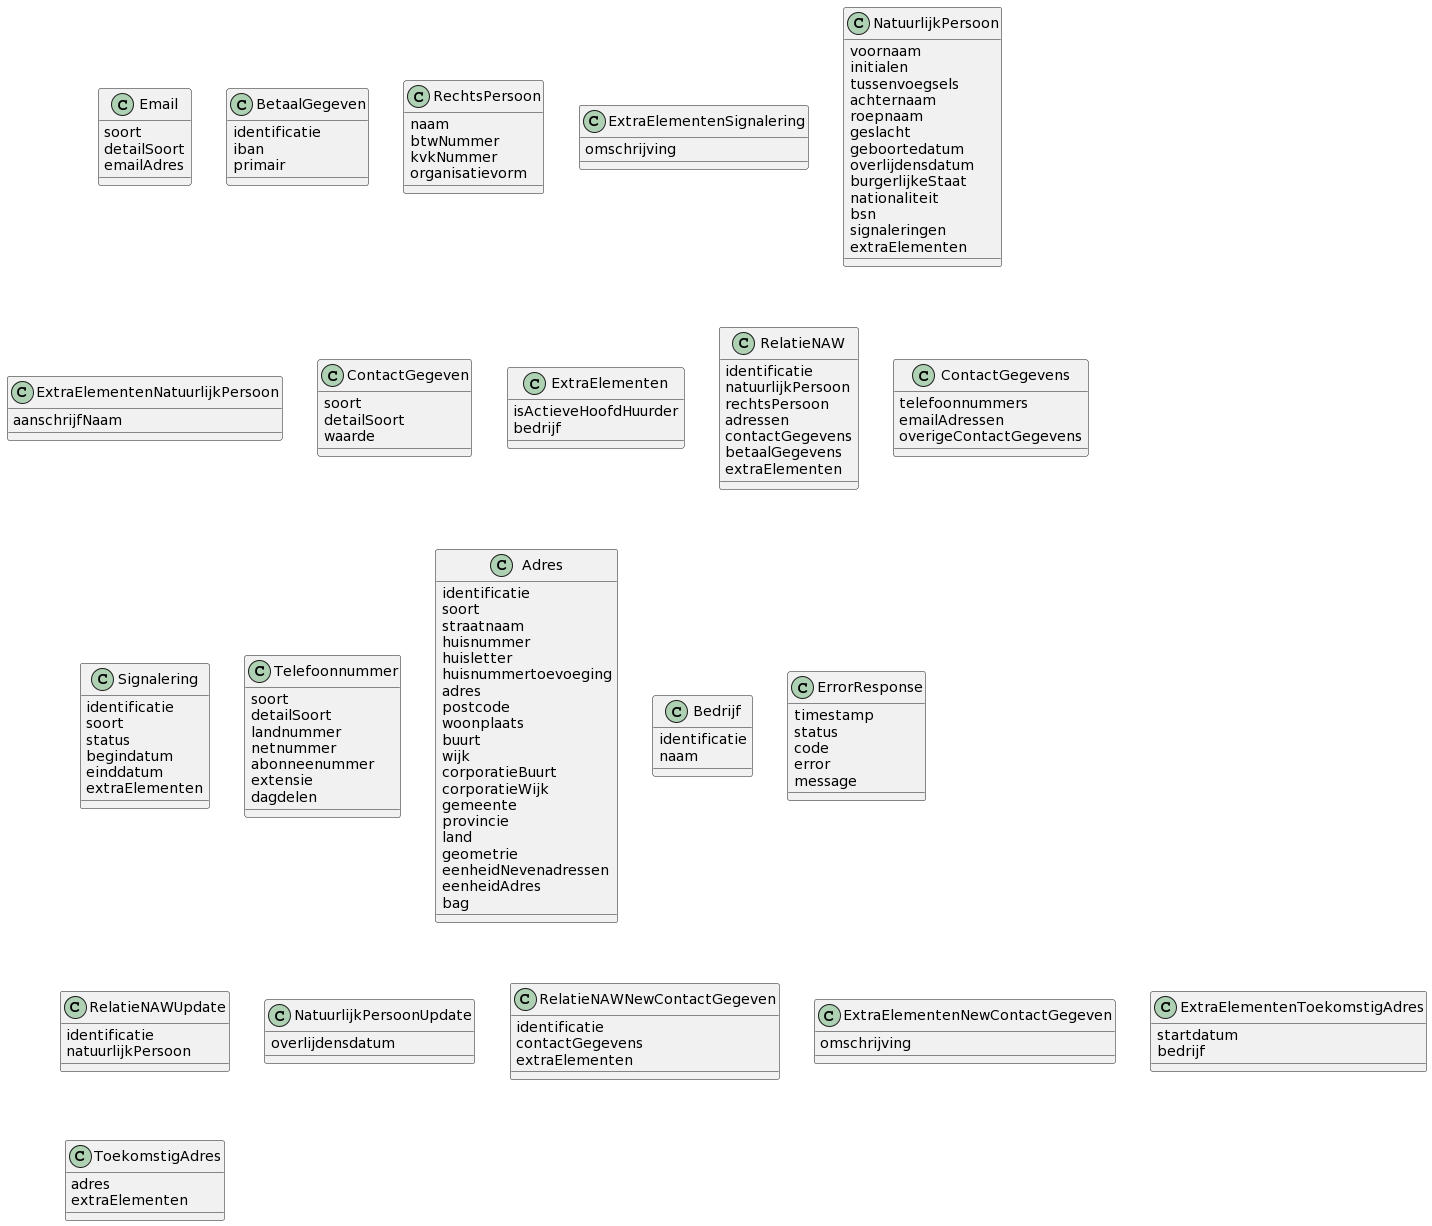

The diagram above was rendered by PlantUML. Its source (embedded in the PNG):
@startuml
class Email{
soort
detailSoort
emailAdres
}
class BetaalGegeven{
identificatie
iban
primair
}
class RechtsPersoon{
naam
btwNummer
kvkNummer
organisatievorm
}
class ExtraElementenSignalering{
omschrijving
}
class NatuurlijkPersoon{
voornaam
initialen
tussenvoegsels
achternaam
roepnaam
geslacht
geboortedatum
overlijdensdatum
burgerlijkeStaat
nationaliteit
bsn
signaleringen
extraElementen
}
class ExtraElementenNatuurlijkPersoon{
aanschrijfNaam
}
class ContactGegeven{
soort
detailSoort
waarde
}
class ExtraElementen{
isActieveHoofdHuurder
bedrijf
}
class RelatieNAW{
identificatie
natuurlijkPersoon
rechtsPersoon
adressen
contactGegevens
betaalGegevens
extraElementen
}
class ContactGegevens{
telefoonnummers
emailAdressen
overigeContactGegevens
}
class Signalering{
identificatie
soort
status
begindatum
einddatum
extraElementen
}
class Telefoonnummer{
soort
detailSoort
landnummer
netnummer
abonneenummer
extensie
dagdelen
}
class Adres{
identificatie
soort
straatnaam
huisnummer
huisletter
huisnummertoevoeging
adres
postcode
woonplaats
buurt
wijk
corporatieBuurt
corporatieWijk
gemeente
provincie
land
geometrie
eenheidNevenadressen
eenheidAdres
bag
}
class Bedrijf{
identificatie
naam
}
class ErrorResponse{
timestamp
status
code
error
message
}
class RelatieNAWUpdate{
identificatie
natuurlijkPersoon
}
class NatuurlijkPersoonUpdate{
overlijdensdatum
}
class RelatieNAWNewContactGegeven{
identificatie
contactGegevens
extraElementen
}
class ExtraElementenNewContactGegeven{
omschrijving
}
class ExtraElementenToekomstigAdres{
startdatum
bedrijf
}
class ToekomstigAdres{
adres
extraElementen
}
@enduml